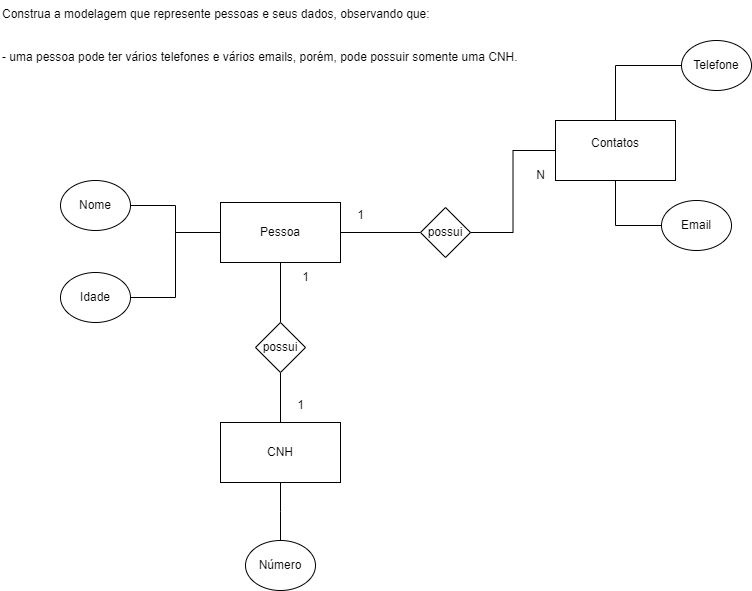

The diagram above was exported from draw.io. Its source (the exported page's mxGraphModel, read from the mxfile embedded in the PNG):
<mxGraphModel dx="1050" dy="533" grid="1" gridSize="10" guides="1" tooltips="1" connect="1" arrows="1" fold="1" page="1" pageScale="1" pageWidth="827" pageHeight="1169" math="0" shadow="0">
  <root>
    <mxCell id="0" />
    <mxCell id="1" parent="0" />
    <mxCell id="JskNA2xAJ22KsG4M_137-1" value="Construa a modelagem que represente pessoas e seus dados, observando que:&#10;&#10;&#10;- uma pessoa pode ter vários telefones e vários emails, porém, pode possuir somente uma CNH." style="text;whiteSpace=wrap;" parent="1" vertex="1">
      <mxGeometry x="49" y="40" width="560" height="80" as="geometry" />
    </mxCell>
    <mxCell id="JskNA2xAJ22KsG4M_137-14" style="edgeStyle=orthogonalEdgeStyle;rounded=0;orthogonalLoop=1;jettySize=auto;html=1;entryX=0.5;entryY=0;entryDx=0;entryDy=0;endArrow=none;endFill=0;" parent="1" source="JskNA2xAJ22KsG4M_137-2" target="JskNA2xAJ22KsG4M_137-12" edge="1">
      <mxGeometry relative="1" as="geometry" />
    </mxCell>
    <mxCell id="JskNA2xAJ22KsG4M_137-16" style="edgeStyle=orthogonalEdgeStyle;rounded=0;orthogonalLoop=1;jettySize=auto;html=1;entryX=0;entryY=0.5;entryDx=0;entryDy=0;endArrow=none;endFill=0;" parent="1" source="JskNA2xAJ22KsG4M_137-2" target="JskNA2xAJ22KsG4M_137-4" edge="1">
      <mxGeometry relative="1" as="geometry" />
    </mxCell>
    <mxCell id="JskNA2xAJ22KsG4M_137-25" style="edgeStyle=orthogonalEdgeStyle;rounded=0;orthogonalLoop=1;jettySize=auto;html=1;entryX=1;entryY=0.5;entryDx=0;entryDy=0;endArrow=none;endFill=0;" parent="1" source="JskNA2xAJ22KsG4M_137-2" target="JskNA2xAJ22KsG4M_137-23" edge="1">
      <mxGeometry relative="1" as="geometry" />
    </mxCell>
    <mxCell id="JskNA2xAJ22KsG4M_137-26" style="edgeStyle=orthogonalEdgeStyle;rounded=0;orthogonalLoop=1;jettySize=auto;html=1;entryX=1;entryY=0.5;entryDx=0;entryDy=0;endArrow=none;endFill=0;" parent="1" source="JskNA2xAJ22KsG4M_137-2" target="JskNA2xAJ22KsG4M_137-24" edge="1">
      <mxGeometry relative="1" as="geometry" />
    </mxCell>
    <mxCell id="JskNA2xAJ22KsG4M_137-2" value="&lt;font style=&quot;vertical-align: inherit;&quot;&gt;&lt;font style=&quot;vertical-align: inherit;&quot;&gt;Pessoa&lt;/font&gt;&lt;/font&gt;" style="rounded=0;whiteSpace=wrap;html=1;" parent="1" vertex="1">
      <mxGeometry x="269" y="242" width="120" height="60" as="geometry" />
    </mxCell>
    <mxCell id="JskNA2xAJ22KsG4M_137-30" style="edgeStyle=orthogonalEdgeStyle;rounded=0;orthogonalLoop=1;jettySize=auto;html=1;endArrow=none;endFill=0;" parent="1" source="JskNA2xAJ22KsG4M_137-3" edge="1">
      <mxGeometry relative="1" as="geometry">
        <mxPoint x="329" y="580" as="targetPoint" />
      </mxGeometry>
    </mxCell>
    <mxCell id="JskNA2xAJ22KsG4M_137-3" value="&lt;font style=&quot;vertical-align: inherit;&quot;&gt;&lt;font style=&quot;vertical-align: inherit;&quot;&gt;&lt;font style=&quot;vertical-align: inherit;&quot;&gt;&lt;font style=&quot;vertical-align: inherit;&quot;&gt;CNH&lt;/font&gt;&lt;/font&gt;&lt;/font&gt;&lt;/font&gt;" style="rounded=0;whiteSpace=wrap;html=1;" parent="1" vertex="1">
      <mxGeometry x="269" y="462" width="120" height="60" as="geometry" />
    </mxCell>
    <mxCell id="JskNA2xAJ22KsG4M_137-4" value="&lt;font style=&quot;vertical-align: inherit;&quot;&gt;&lt;font style=&quot;vertical-align: inherit;&quot;&gt;possui&lt;/font&gt;&lt;/font&gt;" style="rhombus;whiteSpace=wrap;html=1;" parent="1" vertex="1">
      <mxGeometry x="469" y="247" width="50" height="50" as="geometry" />
    </mxCell>
    <mxCell id="JskNA2xAJ22KsG4M_137-27" style="edgeStyle=orthogonalEdgeStyle;rounded=0;orthogonalLoop=1;jettySize=auto;html=1;entryX=1;entryY=0.5;entryDx=0;entryDy=0;endArrow=none;endFill=0;" parent="1" source="JskNA2xAJ22KsG4M_137-8" target="JskNA2xAJ22KsG4M_137-4" edge="1">
      <mxGeometry relative="1" as="geometry" />
    </mxCell>
    <mxCell id="JskNA2xAJ22KsG4M_137-29" style="edgeStyle=orthogonalEdgeStyle;rounded=0;orthogonalLoop=1;jettySize=auto;html=1;entryX=0;entryY=0.5;entryDx=0;entryDy=0;endArrow=none;endFill=0;" parent="1" source="JskNA2xAJ22KsG4M_137-8" target="JskNA2xAJ22KsG4M_137-28" edge="1">
      <mxGeometry relative="1" as="geometry" />
    </mxCell>
    <mxCell id="JskNA2xAJ22KsG4M_137-8" value="&lt;font style=&quot;vertical-align: inherit;&quot;&gt;&lt;font style=&quot;vertical-align: inherit;&quot;&gt;&lt;font style=&quot;vertical-align: inherit;&quot;&gt;&lt;font style=&quot;vertical-align: inherit;&quot;&gt;Contatos&lt;br&gt;&lt;br&gt;&lt;/font&gt;&lt;/font&gt;&lt;/font&gt;&lt;/font&gt;" style="rounded=0;whiteSpace=wrap;html=1;" parent="1" vertex="1">
      <mxGeometry x="604" y="160" width="120" height="60" as="geometry" />
    </mxCell>
    <mxCell id="JskNA2xAJ22KsG4M_137-9" value="&lt;font style=&quot;vertical-align: inherit;&quot;&gt;&lt;font style=&quot;vertical-align: inherit;&quot;&gt;1&lt;/font&gt;&lt;/font&gt;" style="text;html=1;align=center;verticalAlign=middle;resizable=0;points=[];autosize=1;strokeColor=none;fillColor=none;" parent="1" vertex="1">
      <mxGeometry x="394" y="240" width="30" height="30" as="geometry" />
    </mxCell>
    <mxCell id="JskNA2xAJ22KsG4M_137-15" style="edgeStyle=orthogonalEdgeStyle;rounded=0;orthogonalLoop=1;jettySize=auto;html=1;entryX=0.5;entryY=0;entryDx=0;entryDy=0;endArrow=none;endFill=0;" parent="1" source="JskNA2xAJ22KsG4M_137-12" target="JskNA2xAJ22KsG4M_137-3" edge="1">
      <mxGeometry relative="1" as="geometry" />
    </mxCell>
    <mxCell id="JskNA2xAJ22KsG4M_137-12" value="&lt;font style=&quot;vertical-align: inherit;&quot;&gt;&lt;font style=&quot;vertical-align: inherit;&quot;&gt;possui&lt;/font&gt;&lt;/font&gt;" style="rhombus;whiteSpace=wrap;html=1;" parent="1" vertex="1">
      <mxGeometry x="304" y="362" width="50" height="50" as="geometry" />
    </mxCell>
    <mxCell id="JskNA2xAJ22KsG4M_137-19" value="&lt;font style=&quot;vertical-align: inherit;&quot;&gt;&lt;font style=&quot;vertical-align: inherit;&quot;&gt;1&lt;/font&gt;&lt;/font&gt;" style="text;html=1;align=center;verticalAlign=middle;resizable=0;points=[];autosize=1;strokeColor=none;fillColor=none;" parent="1" vertex="1">
      <mxGeometry x="339" y="302" width="30" height="30" as="geometry" />
    </mxCell>
    <mxCell id="JskNA2xAJ22KsG4M_137-20" value="&lt;font style=&quot;vertical-align: inherit;&quot;&gt;&lt;font style=&quot;vertical-align: inherit;&quot;&gt;&lt;font style=&quot;vertical-align: inherit;&quot;&gt;&lt;font style=&quot;vertical-align: inherit;&quot;&gt;1&lt;/font&gt;&lt;/font&gt;&lt;/font&gt;&lt;/font&gt;" style="text;html=1;align=center;verticalAlign=middle;resizable=0;points=[];autosize=1;strokeColor=none;fillColor=none;" parent="1" vertex="1">
      <mxGeometry x="334" y="430" width="30" height="30" as="geometry" />
    </mxCell>
    <mxCell id="JskNA2xAJ22KsG4M_137-21" value="N" style="text;html=1;align=center;verticalAlign=middle;resizable=0;points=[];autosize=1;strokeColor=none;fillColor=none;" parent="1" vertex="1">
      <mxGeometry x="574" y="200" width="30" height="30" as="geometry" />
    </mxCell>
    <mxCell id="JskNA2xAJ22KsG4M_137-23" value="Nome" style="ellipse;whiteSpace=wrap;html=1;" parent="1" vertex="1">
      <mxGeometry x="109" y="220" width="70" height="50" as="geometry" />
    </mxCell>
    <mxCell id="JskNA2xAJ22KsG4M_137-24" value="Idade" style="ellipse;whiteSpace=wrap;html=1;" parent="1" vertex="1">
      <mxGeometry x="109" y="312" width="70" height="50" as="geometry" />
    </mxCell>
    <mxCell id="JskNA2xAJ22KsG4M_137-28" value="Email" style="ellipse;whiteSpace=wrap;html=1;" parent="1" vertex="1">
      <mxGeometry x="710" y="240" width="70" height="50" as="geometry" />
    </mxCell>
    <mxCell id="JskNA2xAJ22KsG4M_137-31" value="Número" style="ellipse;whiteSpace=wrap;html=1;" parent="1" vertex="1">
      <mxGeometry x="294" y="580" width="70" height="50" as="geometry" />
    </mxCell>
    <mxCell id="r7fXV55RPq4FHXzGcU6J-2" style="edgeStyle=orthogonalEdgeStyle;rounded=0;orthogonalLoop=1;jettySize=auto;html=1;entryX=0.5;entryY=0;entryDx=0;entryDy=0;endArrow=none;endFill=0;" parent="1" source="r7fXV55RPq4FHXzGcU6J-1" target="JskNA2xAJ22KsG4M_137-8" edge="1">
      <mxGeometry relative="1" as="geometry" />
    </mxCell>
    <mxCell id="r7fXV55RPq4FHXzGcU6J-1" value="Telefone" style="ellipse;whiteSpace=wrap;html=1;" parent="1" vertex="1">
      <mxGeometry x="730" y="80" width="70" height="50" as="geometry" />
    </mxCell>
  </root>
</mxGraphModel>